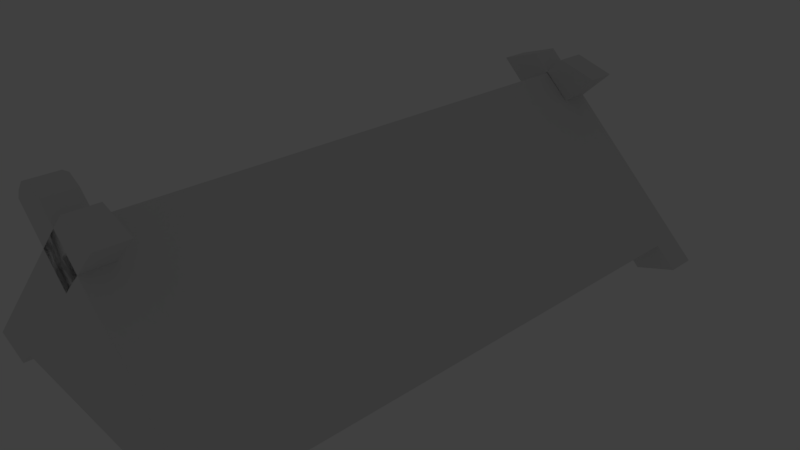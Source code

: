 # Source: tronco_de_madeira.blend  (saved by Blender 2.79.0; exported with 4.5.12 LTS)
import bpy
from mathutils import Matrix  # noqa: F401  (used for matrix-valued properties, if any)

bpy.ops.wm.read_factory_settings(use_empty=True)
scene = bpy.context.scene
scene.name = 'Scene'

# ---- collections
col_collection_1 = bpy.data.collections.new('Collection 1'); scene.collection.children.link(col_collection_1)
col_collection_1.hide_render = True
col_collection_1.hide_viewport = True
col_collection_2 = bpy.data.collections.new('Collection 2'); scene.collection.children.link(col_collection_2)
col_collection_2.hide_render = True
col_collection_2.hide_viewport = True
col_collection_3 = bpy.data.collections.new('Collection 3'); scene.collection.children.link(col_collection_3)
col_collection_20 = bpy.data.collections.new('Collection 20'); scene.collection.children.link(col_collection_20)
col_collection_20.hide_render = True
col_collection_20.hide_viewport = True

# ---- world
world_world = bpy.data.worlds.new('World'); scene.world = world_world
world_world.color = (0.05088, 0.05088, 0.05088)
world_world.use_sun_shadow = False
world_world.sun_shadow_jitter_overblur = 0.0
world_world.cycles.sampling_method = 'MANUAL'

# ---- cameras
cam_camera = bpy.data.cameras.new('Camera')
cam_camera.clip_end = 100.0
cam_camera.lens = 35.0
cam_camera.sensor_width = 32.0
cam_camera.sensor_height = 18.0
cam_camera.ortho_scale = 7.314
cam_camera.dof.focus_distance = 0.0
cam_camera.dof.aperture_fstop = 128.0

# ---- lights
light_lamp = bpy.data.lights.new('Lamp', 'POINT')
light_lamp.transmission_factor = 0.0
light_lamp.cutoff_distance = 30.0
light_lamp.energy = 100.0
light_lamp.shadow_buffer_clip_start = 1.001
light_lamp.shadow_soft_size = 0.1
light_lamp.shadow_maximum_resolution = 0.006
light_lamp.use_absolute_resolution = True

# ---- meshes
me_cylinder_001 = bpy.data.meshes.new('Cylinder.001')
me_cylinder_001.from_pydata([(-1.004e-07, 1.0, 5.218), (0.7071, 0.7071, 5.218), (1.0, 0.0, 5.218), (0.7071, -0.7071, 5.218), (-1.879e-07, -1.0, 5.218), (-0.7071, -0.7071, 5.218), (-1.0, 0.0, 5.218), (-0.7071, 0.7071, 5.218), (0.5666, 0.5666, 5.401), (-1.081e-07, 0.8013, 5.401), (0.8013, 0.0, 5.401), (0.5666, -0.5666, 5.401), (-1.782e-07, -0.8013, 5.401), (-0.5666, -0.5666, 5.401), (-0.8013, 0.0, 5.401), (-0.5666, 0.5666, 5.401), (-1.501e-07, 0.0, 5.695), (-1.352e-07, 0.0, 5.695), (-1.501e-07, 0.0, 5.695), (-1.501e-07, 0.0, 5.695), (-1.352e-07, 0.0, 5.695), (-1.501e-07, 0.0, 5.695), (-1.501e-07, 0.0, 5.695), (-1.501e-07, 0.0, 5.695), (-1.004e-07, 1.0, 0.0), (-1.004e-07, 1.0, -5.218), (0.7071, 0.7071, 0.0), (0.7071, 0.7071, -5.218), (1.0, 0.0, 0.0), (1.0, 0.0, -5.218), (0.7071, -0.7071, 0.0), (0.7071, -0.7071, -5.218), (-1.879e-07, -1.0, 0.0), (-1.879e-07, -1.0, -5.218), (-0.7071, -0.7071, 0.0), (-0.7071, -0.7071, -5.218), (-1.0, 0.0, 0.0), (-1.0, 0.0, -5.218), (-0.7071, 0.7071, 0.0), (-0.7071, 0.7071, -5.218), (0.5666, 0.5666, -5.401), (-1.081e-07, 0.8013, -5.401), (0.8013, 0.0, -5.401), (0.5666, -0.5666, -5.401), (-1.782e-07, -0.8013, -5.401), (-0.5666, -0.5666, -5.401), (-0.8013, 0.0, -5.401), (-0.5666, 0.5666, -5.401), (-1.501e-07, 0.0, -5.695), (-1.352e-07, 0.0, -5.695), (-1.501e-07, 0.0, -5.695), (-1.501e-07, 0.0, -5.695), (-1.352e-07, 0.0, -5.695), (-1.501e-07, 0.0, -5.695), (-1.501e-07, 0.0, -5.695), (-1.501e-07, 0.0, -5.695)], [], [(24, 0, 1, 26), (26, 1, 2, 28), (28, 2, 3, 30), (30, 3, 4, 32), (32, 4, 5, 34), (34, 5, 6, 36), (2, 1, 8, 10), (36, 6, 7, 38), (38, 7, 0, 24), (14, 13, 21, 22), (5, 4, 12, 13), (0, 7, 15, 9), (1, 0, 9, 8), (3, 2, 10, 11), (6, 5, 13, 14), (4, 3, 11, 12), (7, 6, 14, 15), (16, 17, 23, 22, 21, 20, 19, 18), (12, 11, 19, 20), (10, 8, 16, 18), (15, 14, 22, 23), (13, 12, 20, 21), (11, 10, 18, 19), (8, 9, 17, 16), (9, 15, 23, 17), (24, 26, 27, 25), (26, 28, 29, 27), (28, 30, 31, 29), (30, 32, 33, 31), (32, 34, 35, 33), (34, 36, 37, 35), (29, 42, 40, 27), (36, 38, 39, 37), (38, 24, 25, 39), (46, 54, 53, 45), (35, 45, 44, 33), (25, 41, 47, 39), (27, 40, 41, 25), (31, 43, 42, 29), (37, 46, 45, 35), (33, 44, 43, 31), (39, 47, 46, 37), (48, 50, 51, 52, 53, 54, 55, 49), (44, 52, 51, 43), (42, 50, 48, 40), (47, 55, 54, 46), (45, 53, 52, 44), (43, 51, 50, 42), (40, 48, 49, 41), (41, 49, 55, 47)])
me_cylinder_001.use_remesh_preserve_volume = False
me_cylinder_001.use_remesh_preserve_attributes = False
me_cylinder_001.use_mirror_vertex_groups = False
me_cylinder_001.update()
me_cube_001 = bpy.data.meshes.new('Cube.001')
me_cube_001.from_pydata([(-1.0, -0.1312, -1.229), (-1.0, -0.1312, 1.229), (-1.0, 0.1312, -1.229), (-1.0, 0.1312, 1.229), (1.0, -0.1312, -1.229), (1.0, -0.1312, 1.229), (1.0, 0.1312, -1.229), (1.0, 0.1312, 1.229), (-1.0, -0.1312, 0.7793), (-1.0, 0.1312, 0.7793), (1.0, 0.1312, 0.7793), (1.0, -0.1312, 0.7793), (-1.0, 0.1312, 0.4637), (1.0, 0.1312, 0.4637), (1.0, -0.1312, 0.4637), (-1.0, -0.1312, 0.4637), (-1.0, 0.1312, -0.8228), (1.0, 0.1312, -0.8228), (1.0, -0.1312, -0.8228), (-1.0, -0.1312, -0.8228), (-1.0, -0.1312, -0.4827), (-1.0, 0.1312, -0.4827), (1.0, 0.1312, -0.4827), (1.0, -0.1312, -0.4827), (0.4999, -0.1312, 0.4637), (-0.5839, -0.1312, -0.4827), (-1.0, -0.1998, 0.4637), (-1.0, -0.1998, 0.7793), (1.0, -0.1998, 0.7793), (1.0, -0.1998, 0.4637), (0.4999, -0.1998, 0.4637), (1.0, -0.1998, -0.4827), (1.0, -0.1998, -0.8228), (-1.0, -0.1998, -0.8228), (-1.0, -0.1998, -0.4827), (-0.5839, -0.1998, -0.4827), (-1.172, -0.1312, 0.7793), (-1.172, -0.1312, 1.229), (-1.172, 0.1312, 1.229), (-1.172, 0.1312, 0.7793), (1.172, 0.1312, 0.7793), (1.172, 0.1312, 1.229), (1.172, -0.1312, 1.229), (1.172, -0.1312, 0.7793), (1.172, 0.1312, 0.4637), (1.172, 0.1312, 0.7793), (1.172, -0.1312, 0.7793), (1.172, -0.1312, 0.4637), (-1.172, -0.1312, 0.4637), (-1.172, -0.1312, 0.7793), (-1.172, 0.1312, 0.7793), (-1.172, 0.1312, 0.4637), (-1.172, -0.1312, -0.4827), (-1.172, -0.1312, 0.4637), (-1.172, 0.1312, 0.4637), (-1.172, 0.1312, -0.4827), (1.172, 0.1312, -0.4827), (1.172, 0.1312, 0.4637), (1.172, -0.1312, 0.4637), (1.172, -0.1312, -0.4827), (1.172, 0.1312, -1.229), (1.172, 0.1312, -0.8228), (1.172, -0.1312, -0.8228), (1.172, -0.1312, -1.229), (-1.172, -0.1312, -1.229), (-1.172, -0.1312, -0.8228), (-1.172, 0.1312, -0.8228), (-1.172, 0.1312, -1.229), (1.172, 0.1312, -0.8228), (1.172, 0.1312, -0.4827), (1.172, -0.1312, -0.4827), (1.172, -0.1312, -0.8228), (-1.172, -0.1312, -0.8228), (-1.172, -0.1312, -0.4827), (-1.172, 0.1312, -0.4827), (-1.172, 0.1312, -0.8228), (-1.319, -0.1312, 0.7793), (-1.319, -0.1312, 1.229), (-1.319, 0.1312, 1.229), (-1.319, 0.1312, 0.7793), (1.319, 0.1312, 0.7793), (1.319, 0.1312, 1.229), (1.319, -0.1312, 1.229), (1.319, -0.1312, 0.7793), (1.319, 0.1312, 0.4637), (1.319, 0.1312, 0.7793), (1.319, -0.1312, 0.7793), (1.319, -0.1312, 0.4637), (-1.319, -0.1312, 0.4637), (-1.319, -0.1312, 0.7793), (-1.319, 0.1312, 0.7793), (-1.319, 0.1312, 0.4637), (-1.319, -0.1312, -0.4827), (-1.319, -0.1312, 0.4637), (-1.319, 0.1312, 0.4637), (-1.319, 0.1312, -0.4827), (1.319, 0.1312, -0.4827), (1.319, 0.1312, 0.4637), (1.319, -0.1312, 0.4637), (1.319, -0.1312, -0.4827), (1.319, 0.1312, -1.229), (1.319, 0.1312, -0.8228), (1.319, -0.1312, -0.8228), (1.319, -0.1312, -1.229), (-1.319, -0.1312, -1.229), (-1.319, -0.1312, -0.8228), (-1.319, 0.1312, -0.8228), (-1.319, 0.1312, -1.229), (1.319, 0.1312, -0.8228), (1.319, 0.1312, -0.4827), (1.319, -0.1312, -0.4827), (1.319, -0.1312, -0.8228), (-1.319, -0.1312, -0.8228), (-1.319, -0.1312, -0.4827), (-1.319, 0.1312, -0.4827), (-1.319, 0.1312, -0.8228)], [], [(40, 80, 83, 43), (9, 3, 7, 10), (43, 83, 82, 42), (11, 5, 1, 8), (2, 6, 4, 0), (7, 3, 1, 5), (14, 11, 28, 29), (42, 82, 81, 41), (12, 9, 10, 13), (41, 81, 80, 40), (80, 81, 82, 83), (21, 12, 13, 22), (36, 76, 79, 39), (23, 14, 25), (4, 18, 19, 0), (39, 79, 78, 38), (2, 16, 17, 6), (38, 78, 77, 37), (19, 18, 32, 33), (37, 77, 76, 36), (16, 21, 22, 17), (76, 77, 78, 79), (25, 14, 29, 35), (20, 24, 15), (15, 24, 30, 26), (29, 28, 30), (32, 31, 35, 34, 33), (30, 28, 27, 26), (35, 29, 30, 34), (24, 20, 34, 30), (8, 15, 26, 27), (20, 19, 33, 34), (11, 8, 27, 28), (18, 23, 31, 32), (23, 25, 35, 31), (1, 37, 36, 8), (3, 38, 37, 1), (9, 39, 38, 3), (8, 36, 39, 9), (7, 41, 40, 10), (5, 42, 41, 7), (11, 43, 42, 5), (10, 40, 43, 11), (10, 45, 44, 13), (11, 46, 45, 10), (14, 47, 46, 11), (13, 44, 47, 14), (8, 49, 48, 15), (9, 50, 49, 8), (12, 51, 50, 9), (15, 48, 51, 12), (15, 53, 52, 20), (12, 54, 53, 15), (21, 55, 54, 12), (20, 52, 55, 21), (13, 57, 56, 22), (14, 58, 57, 13), (23, 59, 58, 14), (22, 56, 59, 23), (17, 61, 60, 6), (18, 62, 61, 17), (4, 63, 62, 18), (6, 60, 63, 4), (19, 65, 64, 0), (16, 66, 65, 19), (2, 67, 66, 16), (0, 64, 67, 2), (22, 69, 68, 17), (23, 70, 69, 22), (18, 71, 70, 23), (17, 68, 71, 18), (20, 73, 72, 19), (21, 74, 73, 20), (16, 75, 74, 21), (19, 72, 75, 16), (84, 85, 86, 87), (45, 85, 84, 44), (46, 86, 85, 45), (47, 87, 86, 46), (44, 84, 87, 47), (88, 89, 90, 91), (49, 89, 88, 48), (50, 90, 89, 49), (51, 91, 90, 50), (48, 88, 91, 51), (92, 93, 94, 95), (53, 93, 92, 52), (54, 94, 93, 53), (55, 95, 94, 54), (52, 92, 95, 55), (96, 97, 98, 99), (57, 97, 96, 56), (58, 98, 97, 57), (59, 99, 98, 58), (56, 96, 99, 59), (100, 101, 102, 103), (61, 101, 100, 60), (62, 102, 101, 61), (63, 103, 102, 62), (60, 100, 103, 63), (104, 105, 106, 107), (65, 105, 104, 64), (66, 106, 105, 65), (67, 107, 106, 66), (64, 104, 107, 67), (108, 109, 110, 111), (69, 109, 108, 68), (70, 110, 109, 69), (71, 111, 110, 70), (68, 108, 111, 71), (112, 113, 114, 115), (73, 113, 112, 72), (74, 114, 113, 73), (75, 115, 114, 74), (72, 112, 115, 75)])
me_cube_001.use_remesh_preserve_volume = False
me_cube_001.use_remesh_preserve_attributes = False
me_cube_001.use_mirror_vertex_groups = False
me_cube_001.update()
me_cylinder_003 = bpy.data.meshes.new('Cylinder.003')
me_cylinder_003.from_pydata([(1.568, -0.5, 3.874), (-0.5482, 1.175, 3.874), (-1.852, -0.7722, 3.874), (-2.4, -0.5974, 3.874), (2.116, -0.3252, 3.467), (1.852, -0.7722, 3.467), (1.568, -0.5, 3.467), (2.4, -0.5974, 3.467), (-1.852, -0.7722, 3.467), (-0.7811, 1.747, 3.874), (0.0, 1.0, 3.874), (-1.568, -0.5, 3.874), (-2.116, -0.3252, 3.874), (2.116, -0.3252, 3.874), (0.5482, 1.175, 3.874), (1.852, -0.7722, 3.874), (2.4, -0.5974, 3.874), (-2.116, -0.3252, 3.467), (0.5482, 1.175, 3.467), (-1.568, -0.5, 3.467), (0.0, 1.0, 3.467), (-0.5482, 1.175, 3.467), (-2.4, -0.5974, 3.467), (-0.7811, 1.747, 3.467), (-0.2329, 1.922, 3.467), (-0.2329, 1.922, 3.874), (0.7811, 1.747, 3.874), (0.2329, 1.922, 3.874), (0.2329, 1.922, 3.467), (0.7811, 1.747, 3.467), (0.0, 1.681, 3.467), (0.0, 1.321, 3.467), (1.568, -0.5, -3.874), (0.5482, 1.175, -3.874), (2.116, -0.3252, -3.874), (-0.5482, 1.175, -3.874), (2.4, -0.5974, -3.874), (1.852, -0.7722, -3.874), (-1.852, -0.7722, -3.874), (-2.4, -0.5974, -3.874), (-1.568, -0.5, 0.0), (1.568, -0.5, 0.0), (0.5482, 1.175, 0.0), (-2.116, -0.3252, 0.0), (2.116, -0.3252, -3.467), (1.852, -0.7722, -3.467), (1.568, -0.5, -3.467), (0.5482, 1.175, -3.467), (2.4, -0.5974, -3.467), (-1.852, -0.7722, -3.467), (0.7811, 1.747, -3.467), (0.2329, 1.922, -3.467), (0.7811, 1.747, -3.874), (-0.2329, 1.922, -3.874), (-0.2329, 1.922, -3.467), (0.0, 1.0, -3.874), (-1.568, -0.5, -3.874), (-2.116, -0.3252, -3.874), (0.0, 1.0, 0.0), (-0.5482, 1.175, 0.0), (2.116, -0.3252, 0.0), (-2.116, -0.3252, -3.467), (-1.568, -0.5, -3.467), (0.0, 1.0, -3.467), (-0.5482, 1.175, -3.467), (-2.4, -0.5974, -3.467), (-0.7811, 1.747, -3.467), (-0.7811, 1.747, -3.874), (0.2329, 1.922, -3.874), (0.0, 1.321, 0.0), (0.0, 1.681, -3.467), (0.0, 1.681, 0.0), (0.0, 1.321, -3.467), (-0.2329, 1.922, 3.467), (-0.7811, 1.747, 3.467), (-0.2329, 1.922, 3.874), (-0.7811, 1.747, 3.874), (0.2329, 1.922, 3.874), (0.7811, 1.747, 3.874), (0.2329, 1.922, 3.467), (0.7811, 1.747, 3.467), (1.842, -0.4126, 3.467), (2.126, -0.6848, 3.467), (2.126, -0.6848, 3.874), (-0.507, 1.835, 3.467), (0.2741, 1.087, 3.874), (0.2741, 1.087, 3.467), (1.842, -0.4126, 3.874), (-0.507, 1.835, 3.874), (-0.601, 1.989, 3.467), (-0.601, 1.989, 3.874), (-2.126, -0.6848, 3.874), (-0.2741, 1.087, 3.874), (-1.842, -0.4126, 3.874), (-1.842, -0.4126, 3.467), (-0.2741, 1.087, 3.467), (0.507, 1.835, 3.874), (0.507, 1.835, 3.467), (-2.126, -0.6848, 3.467), (0.507, 1.835, 3.874), (0.507, 1.835, 3.467), (1.979, -0.3689, 3.467), (0.4111, 1.131, 3.874), (1.979, -0.3689, 3.874), (2.263, -0.6411, 3.467), (2.263, -0.6411, 3.874), (-0.3699, 1.878, 3.467), (0.4111, 1.131, 3.467), (-0.3699, 1.878, 3.874), (-0.4285, 2.019, 3.467), (-0.4285, 2.019, 3.874), (1.989, -0.7285, 3.467), (1.989, -0.7285, 3.874), (-0.644, 1.791, 3.467), (0.137, 1.044, 3.467), (-0.644, 1.791, 3.874), (-0.7214, 1.861, 3.467), (-0.7214, 1.861, 3.874), (1.705, -0.4563, 3.467), (0.137, 1.044, 3.874), (1.705, -0.4563, 3.874)], [], [(6, 0, 11, 19), (0, 10, 11), (18, 14, 13, 4), (103, 13, 14, 102), (17, 12, 1, 21), (92, 1, 12, 93), (104, 7, 16, 105), (103, 105, 16, 13), (6, 5, 15, 0), (93, 91, 2, 11), (17, 22, 3, 12), (101, 4, 7, 104), (13, 16, 7, 4), (91, 3, 22, 98), (11, 2, 8, 19), (43, 17, 21, 59), (42, 18, 4, 60), (41, 6, 19, 40), (40, 19, 94, 17, 43), (98, 94, 19, 8), (4, 101, 81, 118, 6, 41, 60), (1, 27, 28, 21), (92, 96, 27, 1), (25, 24, 73, 75), (102, 14, 25, 108), (10, 9, 23, 20), (18, 42, 71, 30), (114, 20, 23, 113), (14, 18, 24, 25), (26, 29, 80, 78), (95, 21, 28, 97), (10, 20, 29, 26), (31, 69, 71, 30), (20, 31, 30, 21, 95), (20, 31, 69, 58), (18, 30, 31, 20, 114, 86, 107), (21, 30, 71, 59), (46, 62, 56, 32), (32, 56, 55), (47, 44, 34, 33), (58, 59, 43, 40), (32, 55, 33, 34), (61, 64, 35, 57), (55, 56, 57, 35), (45, 37, 36, 48), (32, 34, 36, 37), (46, 32, 37, 45), (57, 56, 38, 39), (61, 57, 39, 65), (41, 60, 42, 58), (46, 45, 48, 44), (40, 41, 58), (34, 44, 48, 36), (38, 49, 65, 39), (56, 62, 49, 38), (42, 71, 69, 58), (43, 59, 64, 61), (42, 60, 44, 47), (41, 40, 62, 46), (40, 43, 61, 62), (65, 49, 62, 61), (44, 60, 41, 46), (50, 52, 68, 51), (64, 63, 50, 51), (35, 64, 51, 68), (55, 35, 68, 52), (63, 55, 52, 50), (67, 66, 54, 53), (55, 67, 53, 33), (47, 33, 53, 54), (63, 47, 54, 66), (63, 72, 70, 47), (47, 70, 71, 42), (59, 58, 69, 71), (63, 66, 67, 55), (72, 70, 71, 69), (63, 64, 70, 72), (63, 58, 69, 72), (64, 59, 71, 70), (110, 75, 73, 109), (108, 25, 75, 110), (23, 9, 76, 74), (113, 23, 74, 116), (99, 100, 79, 77), (28, 27, 77, 79), (97, 28, 79, 100), (96, 26, 78, 99), (106, 84, 89, 109), (115, 88, 90, 117), (117, 90, 89, 116), (107, 86, 84, 106), (119, 85, 88, 115), (118, 81, 82, 111), (120, 112, 83, 87), (111, 82, 83, 112), (120, 87, 85, 119), (27, 96, 99, 77), (29, 97, 100, 80), (78, 80, 100, 99), (20, 95, 97, 29), (10, 26, 96, 92), (22, 17, 94, 98), (2, 91, 98, 8), (12, 3, 91, 93), (10, 92, 93, 11), (18, 107, 106, 24), (24, 106, 109, 73), (88, 108, 110, 90), (90, 110, 109, 89), (85, 102, 108, 88), (81, 101, 104, 82), (87, 83, 105, 103), (82, 104, 105, 83), (87, 103, 102, 85), (0, 120, 119, 10), (5, 111, 112, 15), (0, 15, 112, 120), (6, 118, 111, 5), (10, 119, 115, 9), (76, 117, 116, 74), (9, 115, 117, 76), (84, 113, 116, 89), (86, 114, 113, 84)])
me_cylinder_003.use_remesh_preserve_volume = False
me_cylinder_003.use_remesh_preserve_attributes = False
me_cylinder_003.use_mirror_vertex_groups = False
me_cylinder_003.update()
me_cylinder_002 = bpy.data.meshes.new('Cylinder.002')
me_cylinder_002.from_pydata([(-1.004e-07, 1.0, 5.218), (0.7071, 0.7071, 5.218), (1.0, 0.0, 5.218), (0.7071, -0.7071, 5.218), (-1.879e-07, -1.0, 5.218), (-0.7071, -0.7071, 5.218), (-1.0, 0.0, 5.218), (-0.7071, 0.7071, 5.218), (0.5666, 0.5666, 5.401), (-1.081e-07, 0.8013, 5.401), (0.8013, 0.0, 5.401), (0.5666, -0.5666, 5.401), (-1.782e-07, -0.8013, 5.401), (-0.5666, -0.5666, 5.401), (-0.8013, 0.0, 5.401), (-0.5666, 0.5666, 5.401), (-1.501e-07, 0.0, 5.695), (-1.352e-07, 0.0, 5.695), (-1.501e-07, 0.0, 5.695), (-1.501e-07, 0.0, 5.695), (-1.352e-07, 0.0, 5.695), (-1.501e-07, 0.0, 5.695), (-1.501e-07, 0.0, 5.695), (-1.501e-07, 0.0, 5.695), (-1.004e-07, 1.0, 0.0), (-1.004e-07, 1.0, -5.218), (0.7071, 0.7071, 0.0), (0.7071, 0.7071, -5.218), (1.0, 0.0, 0.0), (1.0, 0.0, -5.218), (0.7071, -0.7071, 0.0), (0.7071, -0.7071, -5.218), (-1.879e-07, -1.0, 0.0), (-1.879e-07, -1.0, -5.218), (-0.7071, -0.7071, 0.0), (-0.7071, -0.7071, -5.218), (-1.0, 0.0, 0.0), (-1.0, 0.0, -5.218), (-0.7071, 0.7071, 0.0), (-0.7071, 0.7071, -5.218), (0.5666, 0.5666, -5.401), (-1.081e-07, 0.8013, -5.401), (0.8013, 0.0, -5.401), (0.5666, -0.5666, -5.401), (-1.782e-07, -0.8013, -5.401), (-0.5666, -0.5666, -5.401), (-0.8013, 0.0, -5.401), (-0.5666, 0.5666, -5.401), (-1.501e-07, 0.0, -5.695), (-1.352e-07, 0.0, -5.695), (-1.501e-07, 0.0, -5.695), (-1.501e-07, 0.0, -5.695), (-1.352e-07, 0.0, -5.695), (-1.501e-07, 0.0, -5.695), (-1.501e-07, 0.0, -5.695), (-1.501e-07, 0.0, -5.695)], [], [(24, 0, 1, 26), (26, 1, 2, 28), (28, 2, 3, 30), (30, 3, 4, 32), (32, 4, 5, 34), (34, 5, 6, 36), (2, 1, 8, 10), (36, 6, 7, 38), (38, 7, 0, 24), (14, 13, 21, 22), (5, 4, 12, 13), (0, 7, 15, 9), (1, 0, 9, 8), (3, 2, 10, 11), (6, 5, 13, 14), (4, 3, 11, 12), (7, 6, 14, 15), (16, 17, 23, 22, 21, 20, 19, 18), (12, 11, 19, 20), (10, 8, 16, 18), (15, 14, 22, 23), (13, 12, 20, 21), (11, 10, 18, 19), (8, 9, 17, 16), (9, 15, 23, 17), (24, 26, 27, 25), (26, 28, 29, 27), (28, 30, 31, 29), (30, 32, 33, 31), (32, 34, 35, 33), (34, 36, 37, 35), (29, 42, 40, 27), (36, 38, 39, 37), (38, 24, 25, 39), (46, 54, 53, 45), (35, 45, 44, 33), (25, 41, 47, 39), (27, 40, 41, 25), (31, 43, 42, 29), (37, 46, 45, 35), (33, 44, 43, 31), (39, 47, 46, 37), (48, 50, 51, 52, 53, 54, 55, 49), (44, 52, 51, 43), (42, 50, 48, 40), (47, 55, 54, 46), (45, 53, 52, 44), (43, 51, 50, 42), (40, 48, 49, 41), (41, 49, 55, 47)])
me_cylinder_002.use_remesh_preserve_volume = False
me_cylinder_002.use_remesh_preserve_attributes = False
me_cylinder_002.use_mirror_vertex_groups = False
me_cylinder_002.update()

# ---- objects
ob_tronco = bpy.data.objects.new('tronco', me_cylinder_001)
ob_lamp = bpy.data.objects.new('Lamp', light_lamp)
ob_camera = bpy.data.objects.new('Camera', cam_camera)
ob_cube = bpy.data.objects.new('Cube', me_cube_001)
ob_cylinder = bpy.data.objects.new('Cylinder', me_cylinder_003)
ob_tronco_001 = bpy.data.objects.new('tronco.001', me_cylinder_002)

# ---- transforms, parenting, visibility, modifiers, constraints
ob_tronco.location = (0.0, 0.0, 0.0)
ob_tronco.rotation_euler = (0.0, 1.571, 0.0)
ob_tronco.lineart.crease_threshold = 0.0
ob_lamp.location = (4.076, 1.005, 5.904)
ob_lamp.rotation_euler = (0.6503, 0.05522, 1.866)
ob_lamp.lock_rotations_4d = False
ob_lamp.empty_display_type = 'ARROWS'
ob_lamp.color = (0.0, 0.0, 0.0, 0.0)
ob_lamp.lineart.crease_threshold = 0.0
ob_camera.location = (7.481, -6.508, 5.344)
ob_camera.rotation_euler = (1.109, 0.0, 0.8149)
ob_camera.lock_rotations_4d = False
ob_camera.empty_display_type = 'ARROWS'
ob_camera.color = (0.0, 0.0, 0.0, 0.0)
ob_camera.display_type = 'WIRE'
ob_camera.lineart.crease_threshold = 0.0
ob_cube.location = (0.0, 0.0, 0.0)
ob_cube.lineart.crease_threshold = 0.0
ob_cylinder.location = (0.0, 0.0, 0.0)
ob_cylinder.rotation_euler = (1.571, 0.0, 0.0)
ob_cylinder.lineart.crease_threshold = 0.0
ob_tronco_001.location = (1.812, -0.3162, 2.191)
ob_tronco_001.rotation_euler = (0.0, 1.571, 0.0)
ob_tronco_001.lineart.crease_threshold = 0.0

# ---- collection membership
col_collection_1.objects.link(ob_tronco)
col_collection_1.objects.link(ob_lamp)
col_collection_1.objects.link(ob_camera)
col_collection_2.objects.link(ob_cube)
col_collection_3.objects.link(ob_cylinder)
col_collection_20.objects.link(ob_tronco_001)

# ---- scene / render settings (as saved in the file)
scene.camera = ob_camera
scene.frame_start = 1; scene.frame_end = 250; scene.frame_set(1)
scene.render.engine = 'BLENDER_EEVEE_NEXT'
scene.render.resolution_percentage = 50
scene.render.dither_intensity = 0.0
scene.cycles.use_denoising = False
scene.cycles.samples = 128
scene.cycles.sampling_pattern = 'TABULATED_SOBOL'
scene.cycles.use_adaptive_sampling = False
scene.cycles.use_light_tree = False
scene.cycles.blur_glossy = 0.0
scene.cycles.sample_clamp_indirect = 0.0
scene.view_settings.view_transform = 'Standard'
bpy.context.view_layer.update()
